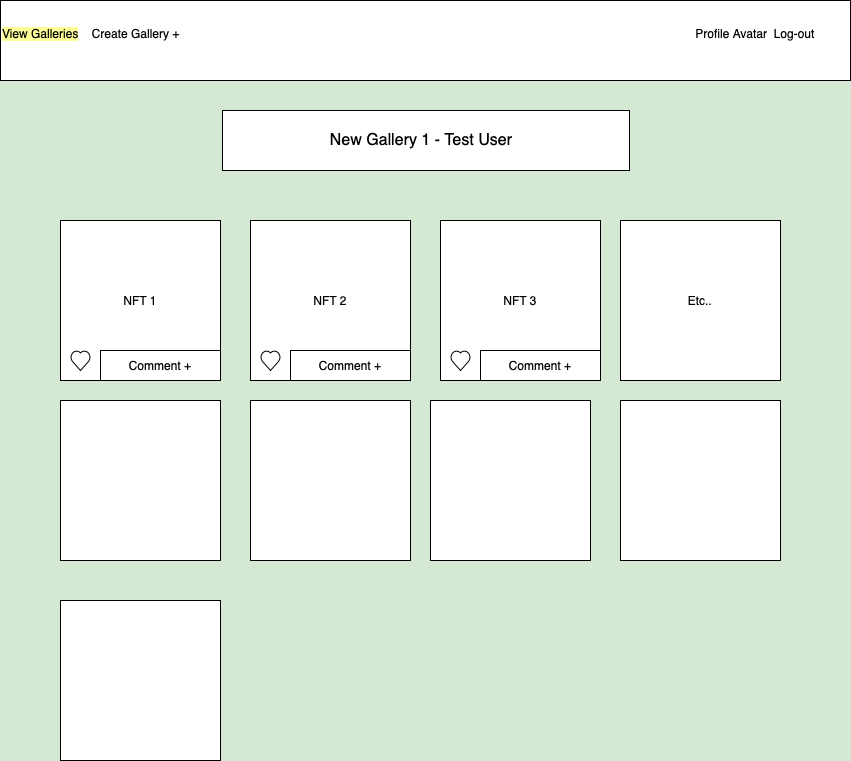

The diagram above was exported from draw.io. Its source (the exported page's mxGraphModel, read from the mxfile embedded in the PNG):
<mxGraphModel dx="1236" dy="3214" grid="1" gridSize="10" guides="1" tooltips="1" connect="1" arrows="1" fold="1" page="1" pageScale="1" pageWidth="850" pageHeight="1100" background="#D5E8D4" math="0" shadow="0">
  <root>
    <mxCell id="0" />
    <mxCell id="1" parent="0" />
    <mxCell id="UA-3aUPmdgmyx7uBFPtS-2" value="&lt;span style=&quot;background-color: rgb(255 , 255 , 153)&quot;&gt;View Galleries&lt;/span&gt; &amp;nbsp; &amp;nbsp;&lt;font style=&quot;font-size: 12px&quot;&gt;Create Gallery + &lt;/font&gt;&amp;nbsp; &amp;nbsp; &amp;nbsp; &amp;nbsp; &amp;nbsp;&lt;span style=&quot;white-space: pre&quot;&gt; &lt;span style=&quot;white-space: pre&quot;&gt; &lt;span style=&quot;white-space: pre&quot;&gt; &lt;span style=&quot;white-space: pre&quot;&gt; &lt;span style=&quot;white-space: pre&quot;&gt; &lt;span style=&quot;white-space: pre&quot;&gt; &lt;span style=&quot;white-space: pre&quot;&gt; &lt;span style=&quot;white-space: pre&quot;&gt; &lt;span style=&quot;white-space: pre&quot;&gt; &lt;span style=&quot;white-space: pre&quot;&gt; &lt;span style=&quot;white-space: pre&quot;&gt; &lt;span style=&quot;white-space: pre&quot;&gt; &lt;span style=&quot;white-space: pre&quot;&gt; &lt;span style=&quot;white-space: pre&quot;&gt; &lt;span style=&quot;white-space: pre&quot;&gt; &lt;span style=&quot;white-space: pre&quot;&gt; &lt;span style=&quot;white-space: pre&quot;&gt; &lt;span style=&quot;white-space: pre&quot;&gt; &lt;span style=&quot;white-space: pre&quot;&gt; &lt;span style=&quot;white-space: pre&quot;&gt;  &lt;span style=&quot;white-space: pre&quot;&gt; &lt;span style=&quot;white-space: pre&quot;&gt; &lt;span style=&quot;white-space: pre&quot;&gt; &lt;span style=&quot;white-space: pre&quot;&gt; &lt;span style=&quot;white-space: pre&quot;&gt; &lt;span style=&quot;white-space: pre&quot;&gt; &lt;span style=&quot;white-space: pre&quot;&gt; &lt;span style=&quot;white-space: pre&quot;&gt; &lt;span style=&quot;white-space: pre&quot;&gt; &lt;span style=&quot;white-space: pre&quot;&gt; &lt;span style=&quot;white-space: pre&quot;&gt; &lt;span style=&quot;white-space: pre&quot;&gt; &lt;span style=&quot;white-space: pre&quot;&gt; &lt;span style=&quot;white-space: pre&quot;&gt; &lt;span style=&quot;white-space: pre&quot;&gt; &lt;span style=&quot;white-space: pre&quot;&gt; &lt;/span&gt;&lt;/span&gt;&lt;/span&gt;&lt;/span&gt;&lt;/span&gt;&lt;/span&gt;&lt;/span&gt;&lt;/span&gt;&lt;/span&gt;&lt;/span&gt;&lt;/span&gt;&lt;/span&gt;&lt;/span&gt;&lt;/span&gt;&lt;/span&gt;&lt;/span&gt;&lt;/span&gt;&lt;/span&gt;&lt;/span&gt;&lt;/span&gt;&lt;/span&gt;&lt;/span&gt;&lt;/span&gt;&lt;/span&gt;&lt;/span&gt;&lt;/span&gt;&lt;/span&gt;&lt;/span&gt;&lt;/span&gt;&lt;/span&gt;&lt;/span&gt;&lt;/span&gt;&lt;/span&gt;&lt;/span&gt;&lt;/span&gt;&lt;/span&gt;&lt;span&gt;Profile Avatar&lt;span style=&quot;white-space: pre&quot;&gt; &lt;/span&gt;&amp;nbsp;Log-out&lt;/span&gt;&lt;br&gt;&amp;nbsp;&amp;nbsp;&lt;span style=&quot;font-size: 12px&quot;&gt; &lt;span style=&quot;font-size: 12px&quot;&gt; &lt;span style=&quot;font-size: 12px&quot;&gt; &lt;span style=&quot;font-size: 12px&quot;&gt; &lt;span style=&quot;font-size: 12px&quot;&gt; &lt;span style=&quot;font-size: 12px&quot;&gt; &lt;span style=&quot;font-size: 12px&quot;&gt; &lt;span style=&quot;font-size: 12px&quot;&gt; &lt;span style=&quot;font-size: 12px&quot;&gt; &lt;span style=&quot;font-size: 12px&quot;&gt; &lt;span style=&quot;font-size: 12px&quot;&gt; &lt;span style=&quot;font-size: 12px&quot;&gt; &lt;span style=&quot;font-size: 12px&quot;&gt; &lt;span style=&quot;font-size: 12px&quot;&gt; &lt;span style=&quot;font-size: 12px&quot;&gt; &lt;span style=&quot;font-size: 12px&quot;&gt; &lt;span style=&quot;font-size: 12px&quot;&gt; &lt;span style=&quot;font-size: 12px&quot;&gt; &lt;span style=&quot;font-size: 12px&quot;&gt; &lt;span style=&quot;font-size: 12px&quot;&gt; &lt;span style=&quot;font-size: 12px&quot;&gt; &lt;span style=&quot;font-size: 12px&quot;&gt; &lt;span style=&quot;font-size: 12px&quot;&gt; &lt;span style=&quot;font-size: 12px&quot;&gt; &lt;span&gt; &lt;span&gt; &lt;span&gt; &lt;/span&gt;&lt;/span&gt;&lt;/span&gt;&lt;/span&gt;&lt;/span&gt;&lt;/span&gt;&lt;/span&gt;&lt;/span&gt;&lt;/span&gt;&lt;/span&gt;&lt;/span&gt;&lt;/span&gt;&lt;/span&gt;&lt;/span&gt;&lt;/span&gt;&lt;/span&gt;&lt;/span&gt;&lt;/span&gt;&lt;/span&gt;&lt;/span&gt;&lt;/span&gt;&lt;/span&gt;&lt;/span&gt;&lt;/span&gt;&lt;/span&gt;&lt;/span&gt;&lt;/span&gt;&amp;nbsp;" style="rounded=0;whiteSpace=wrap;html=1;align=left;fontSize=12;labelBackgroundColor=default;" parent="1" vertex="1">
      <mxGeometry y="-2190" width="850" height="80" as="geometry" />
    </mxCell>
    <mxCell id="UA-3aUPmdgmyx7uBFPtS-12" value="&lt;span style=&quot;font-weight: normal&quot;&gt;New Gallery 1 - Test User&lt;/span&gt;&amp;nbsp;&amp;nbsp;" style="rounded=0;whiteSpace=wrap;html=1;fontSize=16;fontStyle=1" parent="1" vertex="1">
      <mxGeometry x="222" y="-2080" width="407" height="60" as="geometry" />
    </mxCell>
    <mxCell id="UA-3aUPmdgmyx7uBFPtS-14" value="NFT 1" style="whiteSpace=wrap;html=1;aspect=fixed;fontSize=12;" parent="1" vertex="1">
      <mxGeometry x="60" y="-1970" width="160" height="160" as="geometry" />
    </mxCell>
    <mxCell id="UA-3aUPmdgmyx7uBFPtS-16" value="" style="whiteSpace=wrap;html=1;aspect=fixed;fontSize=12;" parent="1" vertex="1">
      <mxGeometry x="60" y="-1590" width="160" height="160" as="geometry" />
    </mxCell>
    <mxCell id="UA-3aUPmdgmyx7uBFPtS-17" value="" style="whiteSpace=wrap;html=1;aspect=fixed;fontSize=12;" parent="1" vertex="1">
      <mxGeometry x="60" y="-1790" width="160" height="160" as="geometry" />
    </mxCell>
    <mxCell id="UA-3aUPmdgmyx7uBFPtS-18" value="" style="whiteSpace=wrap;html=1;aspect=fixed;fontSize=12;" parent="1" vertex="1">
      <mxGeometry x="250" y="-1790" width="160" height="160" as="geometry" />
    </mxCell>
    <mxCell id="UA-3aUPmdgmyx7uBFPtS-19" value="" style="whiteSpace=wrap;html=1;aspect=fixed;fontSize=12;" parent="1" vertex="1">
      <mxGeometry x="430" y="-1790" width="160" height="160" as="geometry" />
    </mxCell>
    <mxCell id="UA-3aUPmdgmyx7uBFPtS-20" value="" style="whiteSpace=wrap;html=1;aspect=fixed;fontSize=12;" parent="1" vertex="1">
      <mxGeometry x="620" y="-1790" width="160" height="160" as="geometry" />
    </mxCell>
    <mxCell id="UA-3aUPmdgmyx7uBFPtS-21" value="Etc.." style="whiteSpace=wrap;html=1;aspect=fixed;fontSize=12;" parent="1" vertex="1">
      <mxGeometry x="620" y="-1970" width="160" height="160" as="geometry" />
    </mxCell>
    <mxCell id="k6coebA-I7zr1b9_kiNW-2" value="" style="verticalLabelPosition=bottom;verticalAlign=top;html=1;shape=mxgraph.basic.heart;labelBackgroundColor=#FFFF99;fontSize=12;" vertex="1" parent="1">
      <mxGeometry x="70" y="-1840" width="20" height="20" as="geometry" />
    </mxCell>
    <mxCell id="k6coebA-I7zr1b9_kiNW-4" value="Comment +" style="rounded=0;whiteSpace=wrap;html=1;labelBackgroundColor=#FFFFFF;fontSize=12;" vertex="1" parent="1">
      <mxGeometry x="100" y="-1840" width="120" height="30" as="geometry" />
    </mxCell>
    <mxCell id="k6coebA-I7zr1b9_kiNW-5" value="NFT 2" style="whiteSpace=wrap;html=1;aspect=fixed;fontSize=12;" vertex="1" parent="1">
      <mxGeometry x="250" y="-1970" width="160" height="160" as="geometry" />
    </mxCell>
    <mxCell id="k6coebA-I7zr1b9_kiNW-6" value="" style="verticalLabelPosition=bottom;verticalAlign=top;html=1;shape=mxgraph.basic.heart;labelBackgroundColor=#FFFF99;fontSize=12;" vertex="1" parent="1">
      <mxGeometry x="260" y="-1840" width="20" height="20" as="geometry" />
    </mxCell>
    <mxCell id="k6coebA-I7zr1b9_kiNW-7" value="Comment +" style="rounded=0;whiteSpace=wrap;html=1;labelBackgroundColor=#FFFFFF;fontSize=12;" vertex="1" parent="1">
      <mxGeometry x="290" y="-1840" width="120" height="30" as="geometry" />
    </mxCell>
    <mxCell id="k6coebA-I7zr1b9_kiNW-9" value="NFT 3" style="whiteSpace=wrap;html=1;aspect=fixed;fontSize=12;" vertex="1" parent="1">
      <mxGeometry x="440" y="-1970" width="160" height="160" as="geometry" />
    </mxCell>
    <mxCell id="k6coebA-I7zr1b9_kiNW-10" value="" style="verticalLabelPosition=bottom;verticalAlign=top;html=1;shape=mxgraph.basic.heart;labelBackgroundColor=#FFFF99;fontSize=12;" vertex="1" parent="1">
      <mxGeometry x="450" y="-1840" width="20" height="20" as="geometry" />
    </mxCell>
    <mxCell id="k6coebA-I7zr1b9_kiNW-11" value="Comment +" style="rounded=0;whiteSpace=wrap;html=1;labelBackgroundColor=#FFFFFF;fontSize=12;" vertex="1" parent="1">
      <mxGeometry x="480" y="-1840" width="120" height="30" as="geometry" />
    </mxCell>
  </root>
</mxGraphModel>